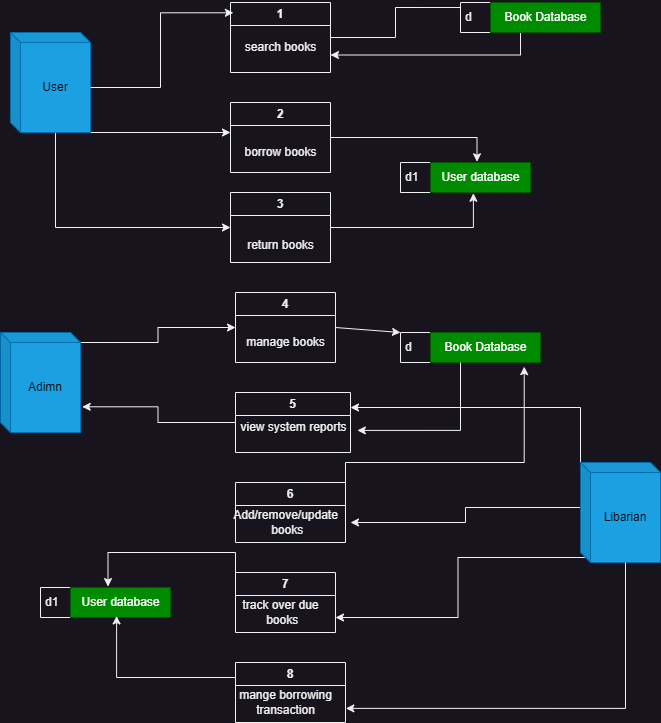

The diagram above was exported from draw.io. Its source (the exported page's mxGraphModel, read from the mxfile embedded in the PNG):
<mxGraphModel dx="878" dy="566" grid="1" gridSize="10" guides="1" tooltips="1" connect="1" arrows="1" fold="1" page="1" pageScale="1" pageWidth="850" pageHeight="1100" math="0" shadow="0">
  <root>
    <mxCell id="0" />
    <mxCell id="1" parent="0" />
    <mxCell id="wnuCaWplpo1MeR1JLHwJ-17" style="rounded=0;orthogonalLoop=1;jettySize=auto;html=1;exitX=1;exitY=1;exitDx=0;exitDy=0;exitPerimeter=0;" edge="1" parent="1" source="wnuCaWplpo1MeR1JLHwJ-2">
      <mxGeometry relative="1" as="geometry">
        <mxPoint x="350" y="150" as="targetPoint" />
      </mxGeometry>
    </mxCell>
    <mxCell id="wnuCaWplpo1MeR1JLHwJ-18" style="edgeStyle=orthogonalEdgeStyle;rounded=0;orthogonalLoop=1;jettySize=auto;html=1;exitX=0;exitY=0;exitDx=45;exitDy=100;exitPerimeter=0;entryX=0;entryY=0.5;entryDx=0;entryDy=0;" edge="1" parent="1" source="wnuCaWplpo1MeR1JLHwJ-2" target="wnuCaWplpo1MeR1JLHwJ-7">
      <mxGeometry relative="1" as="geometry" />
    </mxCell>
    <mxCell id="wnuCaWplpo1MeR1JLHwJ-2" value="&lt;font color=&quot;#000000&quot;&gt;User&lt;/font&gt;" style="shape=cube;whiteSpace=wrap;html=1;boundedLbl=1;backgroundOutline=1;darkOpacity=0.05;darkOpacity2=0.1;fillColor=#1ba1e2;fontColor=#ffffff;strokeColor=#006EAF;size=10;" vertex="1" parent="1">
      <mxGeometry x="130" y="50" width="80" height="100" as="geometry" />
    </mxCell>
    <mxCell id="wnuCaWplpo1MeR1JLHwJ-41" style="edgeStyle=orthogonalEdgeStyle;rounded=0;orthogonalLoop=1;jettySize=auto;html=1;exitX=0;exitY=0;exitDx=0;exitDy=45;exitPerimeter=0;" edge="1" parent="1" source="wnuCaWplpo1MeR1JLHwJ-3" target="wnuCaWplpo1MeR1JLHwJ-36">
      <mxGeometry relative="1" as="geometry" />
    </mxCell>
    <mxCell id="wnuCaWplpo1MeR1JLHwJ-42" style="edgeStyle=orthogonalEdgeStyle;rounded=0;orthogonalLoop=1;jettySize=auto;html=1;exitX=0;exitY=0;exitDx=5;exitDy=95;exitPerimeter=0;entryX=1;entryY=0.75;entryDx=0;entryDy=0;" edge="1" parent="1" source="wnuCaWplpo1MeR1JLHwJ-3" target="wnuCaWplpo1MeR1JLHwJ-9">
      <mxGeometry relative="1" as="geometry" />
    </mxCell>
    <mxCell id="wnuCaWplpo1MeR1JLHwJ-55" style="edgeStyle=orthogonalEdgeStyle;rounded=0;orthogonalLoop=1;jettySize=auto;html=1;exitX=0;exitY=0;exitDx=0;exitDy=0;exitPerimeter=0;entryX=1;entryY=0.25;entryDx=0;entryDy=0;" edge="1" parent="1" source="wnuCaWplpo1MeR1JLHwJ-3" target="wnuCaWplpo1MeR1JLHwJ-34">
      <mxGeometry relative="1" as="geometry" />
    </mxCell>
    <mxCell id="wnuCaWplpo1MeR1JLHwJ-3" value="Libarian" style="shape=cube;whiteSpace=wrap;html=1;boundedLbl=1;backgroundOutline=1;darkOpacity=0.05;darkOpacity2=0.1;fillColor=#1ba1e2;fontColor=#000000;strokeColor=#006EAF;size=10;" vertex="1" parent="1">
      <mxGeometry x="700" y="480" width="80" height="100" as="geometry" />
    </mxCell>
    <mxCell id="wnuCaWplpo1MeR1JLHwJ-39" style="edgeStyle=orthogonalEdgeStyle;rounded=0;orthogonalLoop=1;jettySize=auto;html=1;exitX=0;exitY=0;exitDx=80;exitDy=55;exitPerimeter=0;entryX=0;entryY=0;entryDx=80;entryDy=55;entryPerimeter=0;" edge="1" parent="1" source="wnuCaWplpo1MeR1JLHwJ-4" target="wnuCaWplpo1MeR1JLHwJ-4">
      <mxGeometry relative="1" as="geometry" />
    </mxCell>
    <mxCell id="wnuCaWplpo1MeR1JLHwJ-40" style="edgeStyle=orthogonalEdgeStyle;rounded=0;orthogonalLoop=1;jettySize=auto;html=1;exitX=0;exitY=0;exitDx=80;exitDy=10;exitPerimeter=0;entryX=0;entryY=0.5;entryDx=0;entryDy=0;" edge="1" parent="1" source="wnuCaWplpo1MeR1JLHwJ-4" target="wnuCaWplpo1MeR1JLHwJ-10">
      <mxGeometry relative="1" as="geometry" />
    </mxCell>
    <mxCell id="wnuCaWplpo1MeR1JLHwJ-4" value="&lt;font color=&quot;#000000&quot;&gt;Adimn&lt;/font&gt;" style="shape=cube;whiteSpace=wrap;html=1;boundedLbl=1;backgroundOutline=1;darkOpacity=0.05;darkOpacity2=0.1;fillColor=#1ba1e2;fontColor=#ffffff;strokeColor=#006EAF;size=10;" vertex="1" parent="1">
      <mxGeometry x="120" y="350" width="80" height="100" as="geometry" />
    </mxCell>
    <mxCell id="wnuCaWplpo1MeR1JLHwJ-5" value="1" style="swimlane;whiteSpace=wrap;html=1;" vertex="1" parent="1">
      <mxGeometry x="350" y="20" width="100" height="70" as="geometry" />
    </mxCell>
    <mxCell id="wnuCaWplpo1MeR1JLHwJ-14" value="search books" style="text;html=1;align=center;verticalAlign=middle;resizable=0;points=[];autosize=1;strokeColor=none;fillColor=none;" vertex="1" parent="wnuCaWplpo1MeR1JLHwJ-5">
      <mxGeometry x="5" y="30" width="90" height="30" as="geometry" />
    </mxCell>
    <mxCell id="wnuCaWplpo1MeR1JLHwJ-7" value="3" style="swimlane;whiteSpace=wrap;html=1;" vertex="1" parent="1">
      <mxGeometry x="350" y="210" width="100" height="70" as="geometry" />
    </mxCell>
    <mxCell id="wnuCaWplpo1MeR1JLHwJ-9" value="7" style="swimlane;whiteSpace=wrap;html=1;" vertex="1" parent="1">
      <mxGeometry x="355" y="590" width="100" height="60" as="geometry" />
    </mxCell>
    <mxCell id="wnuCaWplpo1MeR1JLHwJ-37" value="track over due&lt;div&gt;&amp;nbsp;books&lt;/div&gt;" style="text;html=1;align=center;verticalAlign=middle;resizable=0;points=[];autosize=1;strokeColor=none;fillColor=none;" vertex="1" parent="wnuCaWplpo1MeR1JLHwJ-9">
      <mxGeometry x="-5" y="20" width="100" height="40" as="geometry" />
    </mxCell>
    <mxCell id="wnuCaWplpo1MeR1JLHwJ-47" style="rounded=0;orthogonalLoop=1;jettySize=auto;html=1;exitX=1;exitY=0.5;exitDx=0;exitDy=0;entryX=0;entryY=0;entryDx=0;entryDy=0;" edge="1" parent="1" source="wnuCaWplpo1MeR1JLHwJ-10" target="wnuCaWplpo1MeR1JLHwJ-29">
      <mxGeometry relative="1" as="geometry" />
    </mxCell>
    <mxCell id="wnuCaWplpo1MeR1JLHwJ-10" value="4" style="swimlane;whiteSpace=wrap;html=1;" vertex="1" parent="1">
      <mxGeometry x="355" y="310" width="100" height="70" as="geometry" />
    </mxCell>
    <mxCell id="wnuCaWplpo1MeR1JLHwJ-31" value="manage books" style="text;html=1;align=center;verticalAlign=middle;resizable=0;points=[];autosize=1;strokeColor=none;fillColor=none;" vertex="1" parent="wnuCaWplpo1MeR1JLHwJ-10">
      <mxGeometry y="35" width="100" height="30" as="geometry" />
    </mxCell>
    <mxCell id="wnuCaWplpo1MeR1JLHwJ-11" value="2" style="swimlane;whiteSpace=wrap;html=1;startSize=23;" vertex="1" parent="1">
      <mxGeometry x="350" y="120" width="100" height="70" as="geometry" />
    </mxCell>
    <mxCell id="wnuCaWplpo1MeR1JLHwJ-15" value="borrow books" style="text;html=1;align=center;verticalAlign=middle;resizable=0;points=[];autosize=1;strokeColor=none;fillColor=none;" vertex="1" parent="wnuCaWplpo1MeR1JLHwJ-11">
      <mxGeometry y="35" width="100" height="30" as="geometry" />
    </mxCell>
    <mxCell id="wnuCaWplpo1MeR1JLHwJ-13" style="edgeStyle=orthogonalEdgeStyle;rounded=0;orthogonalLoop=1;jettySize=auto;html=1;exitX=0;exitY=0;exitDx=80;exitDy=55;exitPerimeter=0;entryX=0.029;entryY=0.147;entryDx=0;entryDy=0;entryPerimeter=0;" edge="1" parent="1" source="wnuCaWplpo1MeR1JLHwJ-2" target="wnuCaWplpo1MeR1JLHwJ-5">
      <mxGeometry relative="1" as="geometry" />
    </mxCell>
    <mxCell id="wnuCaWplpo1MeR1JLHwJ-16" value="return books" style="text;html=1;align=center;verticalAlign=middle;resizable=0;points=[];autosize=1;strokeColor=none;fillColor=none;" vertex="1" parent="1">
      <mxGeometry x="355" y="248" width="90" height="30" as="geometry" />
    </mxCell>
    <mxCell id="wnuCaWplpo1MeR1JLHwJ-19" style="edgeStyle=orthogonalEdgeStyle;rounded=0;orthogonalLoop=1;jettySize=auto;html=1;exitX=1;exitY=0.5;exitDx=0;exitDy=0;entryX=0.5;entryY=0.167;entryDx=0;entryDy=0;entryPerimeter=0;" edge="1" parent="1" source="wnuCaWplpo1MeR1JLHwJ-5" target="wnuCaWplpo1MeR1JLHwJ-23">
      <mxGeometry relative="1" as="geometry">
        <mxPoint x="630" y="150" as="targetPoint" />
      </mxGeometry>
    </mxCell>
    <mxCell id="wnuCaWplpo1MeR1JLHwJ-24" style="edgeStyle=orthogonalEdgeStyle;rounded=0;orthogonalLoop=1;jettySize=auto;html=1;exitX=0.5;exitY=1;exitDx=0;exitDy=0;entryX=1;entryY=0.75;entryDx=0;entryDy=0;" edge="1" parent="1" source="wnuCaWplpo1MeR1JLHwJ-23" target="wnuCaWplpo1MeR1JLHwJ-5">
      <mxGeometry relative="1" as="geometry" />
    </mxCell>
    <mxCell id="wnuCaWplpo1MeR1JLHwJ-23" value="d" style="html=1;dashed=0;whiteSpace=wrap;shape=mxgraph.dfd.dataStoreID;align=left;spacingLeft=3;points=[[0,0],[0.5,0],[1,0],[0,0.5],[1,0.5],[0,1],[0.5,1],[1,1]];" vertex="1" parent="1">
      <mxGeometry x="580" y="20" width="120" height="30" as="geometry" />
    </mxCell>
    <mxCell id="wnuCaWplpo1MeR1JLHwJ-25" value="Book Database" style="text;html=1;align=center;verticalAlign=middle;resizable=0;points=[];autosize=1;strokeColor=#005700;fillColor=#008a00;fontColor=#ffffff;" vertex="1" parent="1">
      <mxGeometry x="610" y="20" width="110" height="30" as="geometry" />
    </mxCell>
    <mxCell id="wnuCaWplpo1MeR1JLHwJ-27" value="d1" style="html=1;dashed=0;whiteSpace=wrap;shape=mxgraph.dfd.dataStoreID;align=left;spacingLeft=3;points=[[0,0],[0.5,0],[1,0],[0,0.5],[1,0.5],[0,1],[0.5,1],[1,1]];" vertex="1" parent="1">
      <mxGeometry x="520" y="180" width="120" height="30" as="geometry" />
    </mxCell>
    <mxCell id="wnuCaWplpo1MeR1JLHwJ-28" value="User database" style="text;html=1;align=center;verticalAlign=middle;resizable=0;points=[];autosize=1;strokeColor=#005700;fillColor=#008a00;fontColor=#ffffff;" vertex="1" parent="1">
      <mxGeometry x="550" y="180" width="100" height="30" as="geometry" />
    </mxCell>
    <mxCell id="wnuCaWplpo1MeR1JLHwJ-29" value="d" style="html=1;dashed=0;whiteSpace=wrap;shape=mxgraph.dfd.dataStoreID;align=left;spacingLeft=3;points=[[0,0],[0.5,0],[1,0],[0,0.5],[1,0.5],[0,1],[0.5,1],[1,1]];" vertex="1" parent="1">
      <mxGeometry x="520" y="350" width="120" height="30" as="geometry" />
    </mxCell>
    <mxCell id="wnuCaWplpo1MeR1JLHwJ-30" value="Book Database" style="text;html=1;align=center;verticalAlign=middle;resizable=0;points=[];autosize=1;strokeColor=#005700;fillColor=#008a00;fontColor=#ffffff;" vertex="1" parent="1">
      <mxGeometry x="550" y="350" width="110" height="30" as="geometry" />
    </mxCell>
    <mxCell id="wnuCaWplpo1MeR1JLHwJ-32" value="8" style="swimlane;whiteSpace=wrap;html=1;startSize=23;" vertex="1" parent="1">
      <mxGeometry x="355" y="680" width="110" height="60" as="geometry" />
    </mxCell>
    <mxCell id="wnuCaWplpo1MeR1JLHwJ-38" value="mange borrowing&lt;div&gt;transaction&lt;/div&gt;" style="text;html=1;align=center;verticalAlign=middle;resizable=0;points=[];autosize=1;strokeColor=none;fillColor=none;" vertex="1" parent="wnuCaWplpo1MeR1JLHwJ-32">
      <mxGeometry x="-10" y="20" width="120" height="40" as="geometry" />
    </mxCell>
    <mxCell id="wnuCaWplpo1MeR1JLHwJ-33" value="6" style="swimlane;whiteSpace=wrap;html=1;startSize=23;" vertex="1" parent="1">
      <mxGeometry x="355" y="500" width="110" height="60" as="geometry" />
    </mxCell>
    <mxCell id="wnuCaWplpo1MeR1JLHwJ-34" value="5" style="swimlane;whiteSpace=wrap;html=1;" vertex="1" parent="1">
      <mxGeometry x="355" y="410" width="115" height="60" as="geometry" />
    </mxCell>
    <mxCell id="wnuCaWplpo1MeR1JLHwJ-35" value="view system reports" style="text;html=1;align=center;verticalAlign=middle;resizable=0;points=[];autosize=1;strokeColor=none;fillColor=none;" vertex="1" parent="wnuCaWplpo1MeR1JLHwJ-34">
      <mxGeometry x="-7.5" y="20" width="130" height="30" as="geometry" />
    </mxCell>
    <mxCell id="wnuCaWplpo1MeR1JLHwJ-43" style="edgeStyle=orthogonalEdgeStyle;rounded=0;orthogonalLoop=1;jettySize=auto;html=1;exitX=0;exitY=0;exitDx=45;exitDy=100;exitPerimeter=0;entryX=1.003;entryY=0.647;entryDx=0;entryDy=0;entryPerimeter=0;" edge="1" parent="1" source="wnuCaWplpo1MeR1JLHwJ-3" target="wnuCaWplpo1MeR1JLHwJ-38">
      <mxGeometry relative="1" as="geometry" />
    </mxCell>
    <mxCell id="wnuCaWplpo1MeR1JLHwJ-44" style="edgeStyle=orthogonalEdgeStyle;rounded=0;orthogonalLoop=1;jettySize=auto;html=1;exitX=1;exitY=0.5;exitDx=0;exitDy=0;entryX=0.465;entryY=-0.025;entryDx=0;entryDy=0;entryPerimeter=0;" edge="1" parent="1" source="wnuCaWplpo1MeR1JLHwJ-11" target="wnuCaWplpo1MeR1JLHwJ-28">
      <mxGeometry relative="1" as="geometry" />
    </mxCell>
    <mxCell id="wnuCaWplpo1MeR1JLHwJ-45" style="edgeStyle=orthogonalEdgeStyle;rounded=0;orthogonalLoop=1;jettySize=auto;html=1;exitX=1;exitY=0.5;exitDx=0;exitDy=0;entryX=0.429;entryY=1.025;entryDx=0;entryDy=0;entryPerimeter=0;" edge="1" parent="1" source="wnuCaWplpo1MeR1JLHwJ-7" target="wnuCaWplpo1MeR1JLHwJ-28">
      <mxGeometry relative="1" as="geometry" />
    </mxCell>
    <mxCell id="wnuCaWplpo1MeR1JLHwJ-36" value="Add/remove&lt;span style=&quot;background-color: initial;&quot;&gt;/update&lt;/span&gt;&lt;div&gt;&lt;span style=&quot;background-color: initial;&quot;&gt;&amp;nbsp;books&lt;/span&gt;&lt;/div&gt;" style="text;html=1;align=center;verticalAlign=middle;resizable=0;points=[];autosize=1;strokeColor=none;fillColor=none;" vertex="1" parent="1">
      <mxGeometry x="340" y="520" width="130" height="40" as="geometry" />
    </mxCell>
    <mxCell id="wnuCaWplpo1MeR1JLHwJ-46" style="edgeStyle=orthogonalEdgeStyle;rounded=0;orthogonalLoop=1;jettySize=auto;html=1;entryX=1.021;entryY=0.743;entryDx=0;entryDy=0;entryPerimeter=0;" edge="1" parent="1" source="wnuCaWplpo1MeR1JLHwJ-34" target="wnuCaWplpo1MeR1JLHwJ-4">
      <mxGeometry relative="1" as="geometry" />
    </mxCell>
    <mxCell id="wnuCaWplpo1MeR1JLHwJ-48" style="edgeStyle=orthogonalEdgeStyle;rounded=0;orthogonalLoop=1;jettySize=auto;html=1;exitX=0.5;exitY=1;exitDx=0;exitDy=0;entryX=0.995;entryY=0.597;entryDx=0;entryDy=0;entryPerimeter=0;" edge="1" parent="1" source="wnuCaWplpo1MeR1JLHwJ-29" target="wnuCaWplpo1MeR1JLHwJ-35">
      <mxGeometry relative="1" as="geometry" />
    </mxCell>
    <mxCell id="wnuCaWplpo1MeR1JLHwJ-49" value="d1" style="html=1;dashed=0;whiteSpace=wrap;shape=mxgraph.dfd.dataStoreID;align=left;spacingLeft=3;points=[[0,0],[0.5,0],[1,0],[0,0.5],[1,0.5],[0,1],[0.5,1],[1,1]];" vertex="1" parent="1">
      <mxGeometry x="160" y="605" width="120" height="30" as="geometry" />
    </mxCell>
    <mxCell id="wnuCaWplpo1MeR1JLHwJ-50" value="User database" style="text;html=1;align=center;verticalAlign=middle;resizable=0;points=[];autosize=1;strokeColor=#005700;fillColor=#008a00;fontColor=#ffffff;" vertex="1" parent="1">
      <mxGeometry x="190" y="605" width="100" height="30" as="geometry" />
    </mxCell>
    <mxCell id="wnuCaWplpo1MeR1JLHwJ-52" style="edgeStyle=orthogonalEdgeStyle;rounded=0;orthogonalLoop=1;jettySize=auto;html=1;exitX=1;exitY=0;exitDx=0;exitDy=0;entryX=0.852;entryY=1.138;entryDx=0;entryDy=0;entryPerimeter=0;" edge="1" parent="1" source="wnuCaWplpo1MeR1JLHwJ-33" target="wnuCaWplpo1MeR1JLHwJ-30">
      <mxGeometry relative="1" as="geometry">
        <Array as="points">
          <mxPoint x="465" y="480" />
          <mxPoint x="644" y="480" />
        </Array>
      </mxGeometry>
    </mxCell>
    <mxCell id="wnuCaWplpo1MeR1JLHwJ-53" style="edgeStyle=orthogonalEdgeStyle;rounded=0;orthogonalLoop=1;jettySize=auto;html=1;exitX=0;exitY=0.25;exitDx=0;exitDy=0;entryX=0.461;entryY=0.948;entryDx=0;entryDy=0;entryPerimeter=0;" edge="1" parent="1" source="wnuCaWplpo1MeR1JLHwJ-32" target="wnuCaWplpo1MeR1JLHwJ-50">
      <mxGeometry relative="1" as="geometry" />
    </mxCell>
    <mxCell id="wnuCaWplpo1MeR1JLHwJ-54" style="edgeStyle=orthogonalEdgeStyle;rounded=0;orthogonalLoop=1;jettySize=auto;html=1;exitX=0;exitY=0;exitDx=0;exitDy=0;entryX=0.375;entryY=-0.031;entryDx=0;entryDy=0;entryPerimeter=0;" edge="1" parent="1" source="wnuCaWplpo1MeR1JLHwJ-9" target="wnuCaWplpo1MeR1JLHwJ-50">
      <mxGeometry relative="1" as="geometry" />
    </mxCell>
  </root>
</mxGraphModel>